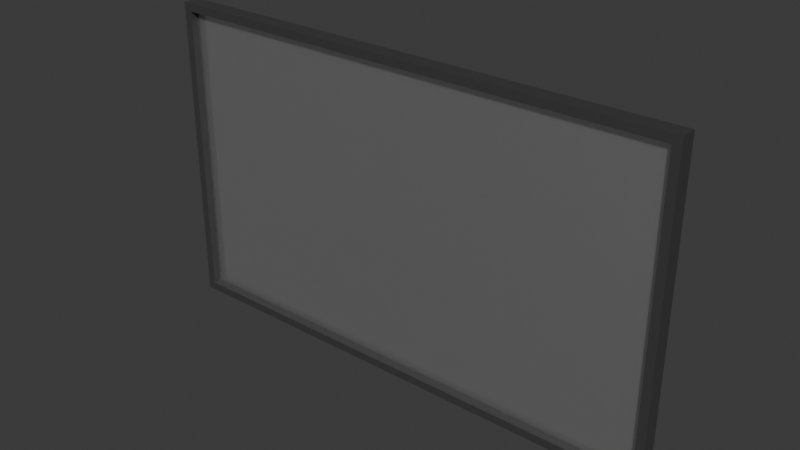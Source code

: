 # Source: Cockpit_Screen.blend  (saved by Blender 4.2.66; exported with 4.5.12 LTS)
import bpy
from mathutils import Matrix  # noqa: F401  (used for matrix-valued properties, if any)

bpy.ops.wm.read_factory_settings(use_empty=True)
scene = bpy.context.scene
scene.name = 'Scene'

# ---- collections
col_collection = bpy.data.collections.new('Collection'); scene.collection.children.link(col_collection)

# ---- materials (node trees are filled in below, after node groups)
mat_material = bpy.data.materials.new('Material')
mat_material_001 = bpy.data.materials.new('Material.001')

# ---- material node trees
mat_material.use_nodes = True; mat_material.node_tree.nodes.clear()
_N = mat_material.node_tree.nodes; _L = mat_material.node_tree.links
n0 = _N.new('ShaderNodeBsdfPrincipled'); n0.name = 'Principled BSDF'; n0.location = (10, 300)
n0.inputs[0].default_value = (0.3277, 0.433, 0.8002, 1.0)
n0.inputs[3].default_value = 0.0
n0.inputs[4].default_value = 0.4
n1 = _N.new('ShaderNodeOutputMaterial'); n1.name = 'Material Output'; n1.location = (300, 300)
_L.new(n0.outputs[0], n1.inputs[0])
n1.is_active_output = True
mat_material_001.use_nodes = True; mat_material_001.node_tree.nodes.clear()
_N = mat_material_001.node_tree.nodes; _L = mat_material_001.node_tree.links
n0 = _N.new('ShaderNodeBsdfPrincipled'); n0.name = 'Principled BSDF'; n0.location = (10, 300)
n0.inputs[0].default_value = (0.08561, 0.08561, 0.08561, 1.0)
n0.inputs[1].default_value = 0.45
n0.inputs[2].default_value = 0.45
n1 = _N.new('ShaderNodeOutputMaterial'); n1.name = 'Material Output'; n1.location = (300, 300)
_L.new(n0.outputs[0], n1.inputs[0])
n1.is_active_output = True

# ---- world
world_world = bpy.data.worlds.new('World'); scene.world = world_world
world_world.use_nodes = True; world_world.node_tree.nodes.clear()
_N = world_world.node_tree.nodes; _L = world_world.node_tree.links
n0 = _N.new('ShaderNodeOutputWorld'); n0.name = 'World Output'; n0.location = (300, 300)
n1 = _N.new('ShaderNodeBackground'); n1.name = 'Background'; n1.location = (10, 300)
n1.inputs[0].default_value = (0.05088, 0.05088, 0.05088, 1.0)
_L.new(n1.outputs[0], n0.inputs[0])
n0.is_active_output = True
world_world.color = (0.05088, 0.05088, 0.05088)
world_world.sun_shadow_jitter_overblur = 0.0

# ---- meshes
me_cube = bpy.data.meshes.new('Cube')
me_cube.from_pydata([(-0.305, -0.18, 0.01125), (0.305, -0.18, 0.01125), (-0.305, 0.18, 0.01125), (0.305, 0.18, 0.01125), (-0.305, -0.18, -0.00875), (0.305, -0.18, -0.00875), (-0.305, 0.18, -0.00875), (0.305, 0.18, -0.00875), (0.315, 0.19, -0.00875), (-0.315, 0.19, -0.00875), (-0.315, -0.19, -0.00875), (0.315, -0.19, -0.00875), (-0.305, -0.18, 0.00025), (0.305, -0.18, 0.00025), (-0.305, 0.18, 0.00025), (0.305, 0.18, 0.00025), (-0.315, 0.19, 0.01125), (-0.315, -0.19, 0.01125), (0.315, -0.19, 0.01125), (0.315, 0.19, 0.01125), (-0.305, -0.18, 0.00225), (0.305, -0.18, 0.00225), (-0.305, 0.18, 0.00225), (0.305, 0.18, 0.00225)], [], [(3, 2, 22, 23), (16, 19, 8, 9), (4, 6, 14, 12), (10, 11, 18, 17), (16, 9, 10, 17), (8, 19, 18, 11), (7, 6, 9, 8), (6, 4, 10, 9), (5, 7, 8, 11), (4, 5, 11, 10), (14, 15, 13, 12), (7, 5, 13, 15), (6, 7, 15, 14), (5, 4, 12, 13), (0, 2, 16, 17), (1, 0, 17, 18), (3, 1, 18, 19), (2, 3, 19, 16), (20, 21, 23, 22), (0, 1, 21, 20), (1, 3, 23, 21), (2, 0, 20, 22)])
me_cube.polygons.foreach_set('material_index', [1, 1, 1, 1, 1, 1, 1, 1, 1, 1, 0, 1, 1, 1, 1, 1, 1, 1, 0, 1, 1, 1])
_uv = me_cube.uv_layers.new(name='UVMap')
_uv.uv.foreach_set('vector', [0.3057, 0.009912, 0.3057, 0.5087, 0.3057, 0.5087, 0.3057, 0.009912, 0.9332, 0.5169, 0.9332, 0.001734, 0.9566, 0.001734, 0.9566, 0.5169, 0.6908, 0.5048, 0.6908, 0.8014, 0.6869, 0.8014, 0.6869, 0.5048, 0.9601, 0.5169, 0.9601, 0.001734, 0.9835, 0.001734, 0.9835, 0.5169, 0.6566, 0.817, 0.6331, 0.817, 0.6331, 0.5048, 0.6566, 0.5048, 0.6834, 0.817, 0.66, 0.817, 0.66, 0.5048, 0.6834, 0.5048, 0.3252, 0.00954, 0.3252, 0.5091, 0.3174, 0.5169, 0.3174, 0.001734, 0.3252, 0.5091, 0.6219, 0.5091, 0.6297, 0.5169, 0.3174, 0.5169, 0.6219, 0.00954, 0.3252, 0.00954, 0.3174, 0.001734, 0.6297, 0.001734, 0.6219, 0.5091, 0.6219, 0.00954, 0.6297, 0.001734, 0.6297, 0.5169, 0.6331, 0.5013, 0.6331, 0.001734, 0.9298, 0.001734, 0.9298, 0.5013, 0.6943, 0.8014, 0.6943, 0.5048, 0.6982, 0.5048, 0.6982, 0.8014, 0.987, 0.5013, 0.987, 0.001734, 0.9909, 0.001734, 0.9909, 0.5013, 0.9983, 0.001734, 0.9983, 0.5013, 0.9944, 0.5013, 0.9944, 0.001734, 0.009951, 0.5087, 0.3057, 0.5087, 0.314, 0.5169, 0.001734, 0.5169, 0.009951, 0.009912, 0.009951, 0.5087, 0.001734, 0.5169, 0.001734, 0.001734, 0.3057, 0.009912, 0.009951, 0.009912, 0.001734, 0.001734, 0.314, 0.001734, 0.3057, 0.5087, 0.3057, 0.009912, 0.314, 0.001734, 0.314, 0.5169, 0.009951, 0.5087, 0.009951, 0.009912, 0.3057, 0.009912, 0.3057, 0.5087, 0.009951, 0.5087, 0.009951, 0.009912, 0.009951, 0.009912, 0.009951, 0.5087, 0.009951, 0.009912, 0.3057, 0.009912, 0.3057, 0.009912, 0.009951, 0.009912, 0.3057, 0.5087, 0.009951, 0.5087, 0.009951, 0.5087, 0.3057, 0.5087])
me_cube.materials.append(mat_material)
me_cube.materials.append(mat_material_001)
me_cube.update()

# ---- objects
ob_cockpit_screen = bpy.data.objects.new('Cockpit Screen', me_cube)

# ---- transforms, parenting, visibility, modifiers, constraints
ob_cockpit_screen.location = (0.0, 0.0, 0.0)
ob_cockpit_screen.rotation_euler = (1.571, 0.0, 0.0)

# ---- collection membership
col_collection.objects.link(ob_cockpit_screen)

# ---- scene / render settings (as saved in the file)
scene.frame_start = 1; scene.frame_end = 250; scene.frame_set(1)
scene.render.engine = 'BLENDER_EEVEE_NEXT'
bpy.context.view_layer.update()

# ---- added for rendering (the .blend has no active camera and no usable light): camera, sun
cam_auto = bpy.data.cameras.new('AutoCamera')
cam_auto.lens = 50.0
cam_auto.sensor_width = 36.0
cam_auto.clip_end = 1000.0
ob_auto_camera = bpy.data.objects.new('AutoCamera', cam_auto)
scene.collection.objects.link(ob_auto_camera)
ob_auto_camera.location = (0.680968, -0.818412, 0.544774)
ob_auto_camera.rotation_euler = (1.09748, -7.21219e-08, 0.694738)
scene.camera = ob_auto_camera
light_auto_sun = bpy.data.lights.new('AutoSun', 'SUN')
light_auto_sun.energy = 3.0
light_auto_sun.angle = 0.0523599
ob_auto_sun = bpy.data.objects.new('AutoSun', light_auto_sun)
scene.collection.objects.link(ob_auto_sun)
ob_auto_sun.rotation_euler = (0.872665, 0.174533, 0.523599)
bpy.context.view_layer.update()
